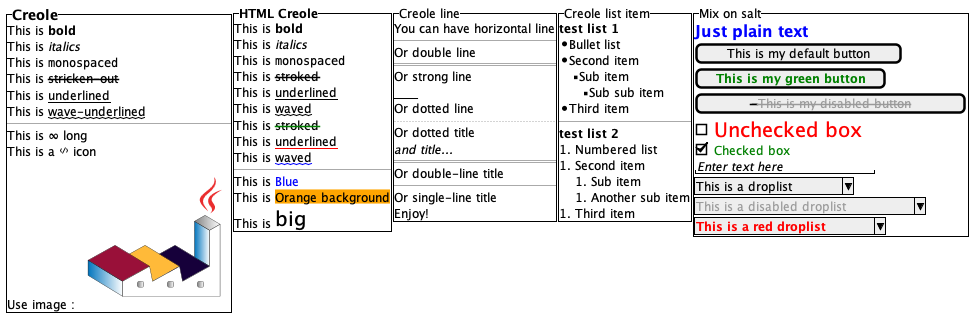

The diagram above was rendered by PlantUML. Its source (embedded in the PNG):
@startsalt
{{^==Creole
  This is **bold**
  This is //italics//
  This is ""monospaced""
  This is --stricken-out--
  This is __underlined__
  This is ~~wave-underlined~~
  --test Unicode and icons--
  This is <U+221E> long
  This is a <&code> icon
  Use image : <img:http://plantuml.com/logo3.png>
}|
{^<b>HTML Creole 
 This is <b>bold</b>
  This is <i>italics</i>
  This is <font:monospaced>monospaced</font>
  This is <s>stroked</s>
  This is <u>underlined</u>
  This is <w>waved</w>
  This is <s:green>stroked</s>
  This is <u:red>underlined</u>
  This is <w:#0000FF>waved</w>
  -- other examples --
  This is <color:blue>Blue</color>
  This is <back:orange>Orange background</back>
  This is <size:20>big</size>
}|
{^Creole line
You can have horizontal line
----
Or double line
====
Or strong line
____
Or dotted line
..My title..
Or dotted title
//and title... //
==Title==
Or double-line title
--Another title--
Or single-line title
Enjoy!
}|
{^Creole list item
**test list 1**
* Bullet list
* Second item
** Sub item
*** Sub sub item
* Third item
----
**test list 2**
# Numbered list
# Second item
## Sub item
## Another sub item
# Third item
}|
{^Mix on salt
  ==<color:Blue>Just plain text
  [This is my default button]
  [<b><color:green>This is my green button]
  [ ---<color:#9a9a9a>This is my disabled button-- ]
  []  <size:20><color:red>Unchecked box
  [X] <color:green>Checked box
  "//Enter text here//   "
  ^This is a droplist^
  ^<color:#9a9a9a>This is a disabled droplist^
  ^<b><color:red>This is a red droplist^
}}
@endsalt